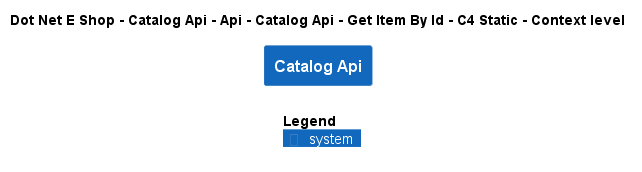

The diagram above was rendered by PlantUML. Its source (embedded in the PNG):
@startuml
!include ..\..\..\..\..\..\..\..\..\.c4s\C4_Context.puml

AddElementTag("c4interflow:lifecycle:new", $bgColor=green, $fontColor=#ffffff, $borderColor=green, $shadowing="False")
AddElementTag("c4interflow:lifecycle:changed", $bgColor=orange, $fontColor=#ffffff, $borderColor=orange, $shadowing="False")
AddElementTag("c4interflow:lifecycle:removed", $bgColor=red, $fontColor=#ffffff, $borderColor=red, $shadowing="False")

AddRelTag("c4interflow:lifecycle:new", $textColor=green, $lineColor=green)
AddRelTag("c4interflow:lifecycle:changed", $textColor=orange, $lineColor=orange)
AddRelTag("c4interflow:lifecycle:removed", $textColor=red, $lineColor=red)

SHOW_PERSON_PORTRAIT()
LAYOUT_TOP_DOWN()

skinparam linetype polyline

title Dot Net E Shop - Catalog Api - Api - Catalog Api - Get Item By Id - C4 Static - Context level

System(DotNetEShop.SoftwareSystems.CatalogApi, "Catalog Api", "")



SHOW_LEGEND()
@enduml